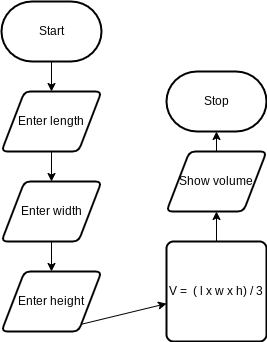

The diagram above was exported from draw.io. Its source (the exported page's mxGraphModel, read from the mxfile embedded in the PNG):
<mxGraphModel dx="520" dy="477" grid="1" gridSize="10" guides="1" tooltips="1" connect="1" arrows="1" fold="1" page="1" pageScale="1" pageWidth="850" pageHeight="1100" math="0" shadow="0">
  <root>
    <mxCell id="0" />
    <mxCell id="1" parent="0" />
    <mxCell id="6" style="edgeStyle=none;html=1;entryX=0.5;entryY=0;entryDx=0;entryDy=0;" parent="1" source="2" target="3" edge="1">
      <mxGeometry relative="1" as="geometry" />
    </mxCell>
    <mxCell id="2" value="Start" style="strokeWidth=2;html=1;shape=mxgraph.flowchart.terminator;whiteSpace=wrap;" parent="1" vertex="1">
      <mxGeometry x="375" y="50" width="100" height="60" as="geometry" />
    </mxCell>
    <mxCell id="7" style="edgeStyle=none;html=1;exitX=0.5;exitY=1;exitDx=0;exitDy=0;" parent="1" source="3" target="4" edge="1">
      <mxGeometry relative="1" as="geometry" />
    </mxCell>
    <mxCell id="3" value="Enter length" style="shape=parallelogram;html=1;strokeWidth=2;perimeter=parallelogramPerimeter;whiteSpace=wrap;rounded=1;arcSize=12;size=0.23;" parent="1" vertex="1">
      <mxGeometry x="375" y="140" width="100" height="60" as="geometry" />
    </mxCell>
    <mxCell id="8" style="edgeStyle=none;html=1;exitX=0.5;exitY=1;exitDx=0;exitDy=0;" parent="1" source="4" target="5" edge="1">
      <mxGeometry relative="1" as="geometry" />
    </mxCell>
    <mxCell id="4" value="Enter width" style="shape=parallelogram;html=1;strokeWidth=2;perimeter=parallelogramPerimeter;whiteSpace=wrap;rounded=1;arcSize=12;size=0.23;" parent="1" vertex="1">
      <mxGeometry x="375" y="230" width="100" height="60" as="geometry" />
    </mxCell>
    <mxCell id="10" style="edgeStyle=none;html=1;exitX=0.5;exitY=1;exitDx=0;exitDy=0;" parent="1" source="5" target="9" edge="1">
      <mxGeometry relative="1" as="geometry" />
    </mxCell>
    <mxCell id="5" value="Enter height" style="shape=parallelogram;html=1;strokeWidth=2;perimeter=parallelogramPerimeter;whiteSpace=wrap;rounded=1;arcSize=12;size=0.23;" parent="1" vertex="1">
      <mxGeometry x="375" y="320" width="100" height="60" as="geometry" />
    </mxCell>
    <mxCell id="12" style="edgeStyle=none;html=1;entryX=0.5;entryY=1;entryDx=0;entryDy=0;" parent="1" source="9" target="11" edge="1">
      <mxGeometry relative="1" as="geometry" />
    </mxCell>
    <mxCell id="9" value="V =&amp;nbsp; ( l x w x h) / 3" style="rounded=1;whiteSpace=wrap;html=1;absoluteArcSize=1;arcSize=14;strokeWidth=2;" parent="1" vertex="1">
      <mxGeometry x="540" y="290" width="100" height="100" as="geometry" />
    </mxCell>
    <mxCell id="14" style="edgeStyle=none;html=1;entryX=0.5;entryY=1;entryDx=0;entryDy=0;entryPerimeter=0;" parent="1" source="11" target="13" edge="1">
      <mxGeometry relative="1" as="geometry" />
    </mxCell>
    <mxCell id="11" value="Show volume" style="shape=parallelogram;html=1;strokeWidth=2;perimeter=parallelogramPerimeter;whiteSpace=wrap;rounded=1;arcSize=12;size=0.23;" parent="1" vertex="1">
      <mxGeometry x="540" y="200" width="100" height="60" as="geometry" />
    </mxCell>
    <mxCell id="13" value="Stop" style="strokeWidth=2;html=1;shape=mxgraph.flowchart.terminator;whiteSpace=wrap;" parent="1" vertex="1">
      <mxGeometry x="540" y="120" width="100" height="60" as="geometry" />
    </mxCell>
  </root>
</mxGraphModel>